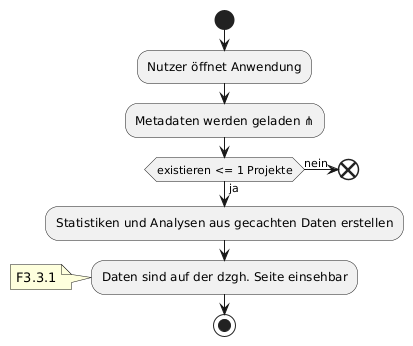

The diagram above was rendered by PlantUML. Its source (embedded in the PNG):
@startuml

start
:Nutzer öffnet Anwendung;
:Metadaten werden geladen ⋔;
if(existieren <= 1 Projekte) then(ja)
:Statistiken und Analysen aus gecachten Daten erstellen;
else (nein)
end
endif
:Daten sind auf der dzgh. Seite einsehbar;
note: F3.3.1
stop
@enduml